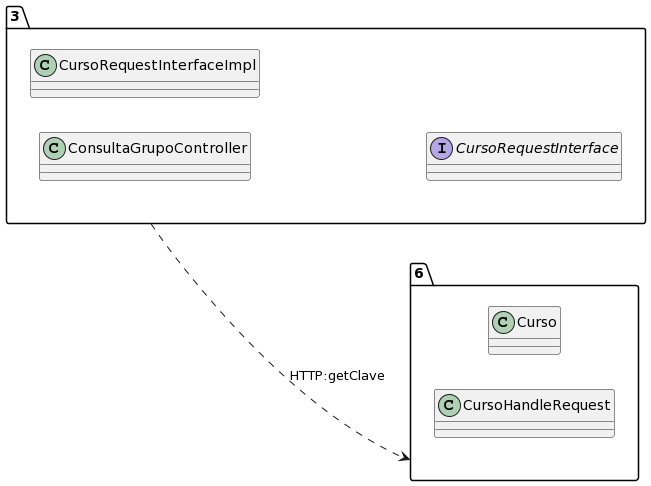

The diagram above was rendered by PlantUML. Its source (embedded in the PNG):
@startuml
allow_mixing
left to right direction
package "3"{
class ConsultaGrupoController
class CursoRequestInterfaceImpl
interface CursoRequestInterface

}
package "6"{
class Curso
class CursoHandleRequest

}
"3" ..> "6":HTTP:getClave
@enduml